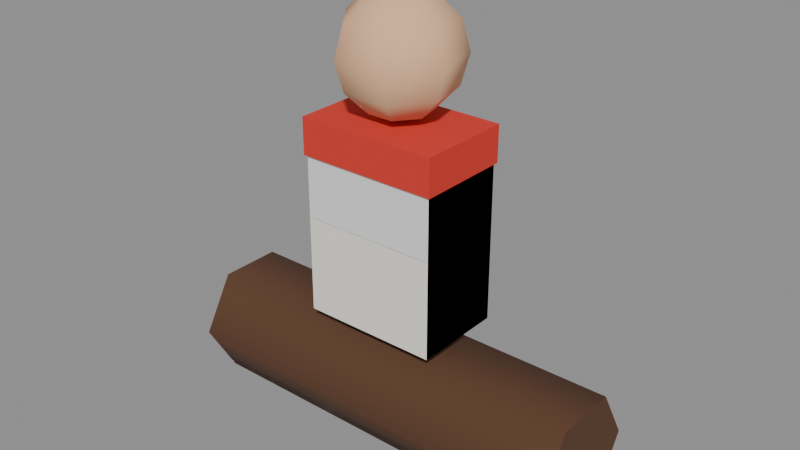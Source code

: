 # Source: leto-sitter.blend  (saved by Blender 5.3.31; exported with 4.5.12 LTS)
import bpy
from mathutils import Matrix  # noqa: F401  (used for matrix-valued properties, if any)

bpy.ops.wm.read_factory_settings(use_empty=True)
scene = bpy.context.scene
scene.name = 'Scene'

# ---- collections
col_solids = bpy.data.collections.new('solids'); scene.collection.children.link(col_solids)

# ---- materials (node trees are filled in below, after node groups)
mat_5a3a26 = bpy.data.materials.new('#5a3a26')
mat_5a3a26.use_backface_culling = True
mat_5a3a26.diffuse_color = (0.1022, 0.04231, 0.01938, 1.0)
mat_f1ede2 = bpy.data.materials.new('#f1ede2')
mat_f1ede2.use_backface_culling = True
mat_f1ede2.diffuse_color = (0.8796, 0.8469, 0.7605, 1.0)
mat_d8362b = bpy.data.materials.new('#d8362b')
mat_d8362b.use_backface_culling = True
mat_d8362b.diffuse_color = (0.6867, 0.03689, 0.02416, 1.0)
mat_e8b890 = bpy.data.materials.new('#e8b890')
mat_e8b890.use_backface_culling = True
mat_e8b890.diffuse_color = (0.807, 0.4793, 0.2789, 1.0)

# ---- material node trees
mat_5a3a26.use_nodes = True; mat_5a3a26.node_tree.nodes.clear()
_N = mat_5a3a26.node_tree.nodes; _L = mat_5a3a26.node_tree.links
n0 = _N.new('ShaderNodeBsdfPrincipled'); n0.name = 'Principled BSDF'; n0.location = (-200, 100)
n0.inputs[0].default_value = (0.1022, 0.04231, 0.01938, 1.0)
n0.inputs[2].default_value = 0.9
n0.inputs[10].default_value = 0.005
n1 = _N.new('ShaderNodeOutputMaterial'); n1.name = 'Material Output'; n1.location = (200, 100)
_L.new(n0.outputs[0], n1.inputs[0])
n1.is_active_output = True
mat_f1ede2.use_nodes = True; mat_f1ede2.node_tree.nodes.clear()
_N = mat_f1ede2.node_tree.nodes; _L = mat_f1ede2.node_tree.links
n0 = _N.new('ShaderNodeBsdfPrincipled'); n0.name = 'Principled BSDF'; n0.location = (-200, 100)
n0.inputs[0].default_value = (0.8796, 0.8469, 0.7605, 1.0)
n0.inputs[2].default_value = 0.9
n0.inputs[10].default_value = 0.005
n1 = _N.new('ShaderNodeOutputMaterial'); n1.name = 'Material Output'; n1.location = (200, 100)
_L.new(n0.outputs[0], n1.inputs[0])
n1.is_active_output = True
mat_d8362b.use_nodes = True; mat_d8362b.node_tree.nodes.clear()
_N = mat_d8362b.node_tree.nodes; _L = mat_d8362b.node_tree.links
n0 = _N.new('ShaderNodeBsdfPrincipled'); n0.name = 'Principled BSDF'; n0.location = (-200, 100)
n0.inputs[0].default_value = (0.6867, 0.03689, 0.02416, 1.0)
n0.inputs[2].default_value = 0.9
n0.inputs[10].default_value = 0.005
n1 = _N.new('ShaderNodeOutputMaterial'); n1.name = 'Material Output'; n1.location = (200, 100)
_L.new(n0.outputs[0], n1.inputs[0])
n1.is_active_output = True
mat_e8b890.use_nodes = True; mat_e8b890.node_tree.nodes.clear()
_N = mat_e8b890.node_tree.nodes; _L = mat_e8b890.node_tree.links
n0 = _N.new('ShaderNodeBsdfPrincipled'); n0.name = 'Principled BSDF'; n0.location = (-200, 100)
n0.inputs[0].default_value = (0.807, 0.4793, 0.2789, 1.0)
n0.inputs[2].default_value = 0.9
n0.inputs[10].default_value = 0.005
n1 = _N.new('ShaderNodeOutputMaterial'); n1.name = 'Material Output'; n1.location = (200, 100)
_L.new(n0.outputs[0], n1.inputs[0])
n1.is_active_output = True

# ---- meshes
me_00__5a3a26_noshadow_r320 = bpy.data.meshes.new('00_#5a3a26_noshadow_r320')
me_00__5a3a26_noshadow_r320.from_pydata([(0.9, 0.28, 0.3), (-0.9, 0.28, 0.3), (0.9, 0.14, 0.5425), (-0.9, 0.14, 0.5425), (0.9, -0.14, 0.5425), (-0.9, -0.14, 0.5425), (0.9, -0.28, 0.3), (-0.9, -0.28, 0.3), (0.9, -0.14, 0.05752), (-0.9, -0.14, 0.05751), (0.9, 0.14, 0.05752), (-0.9, 0.14, 0.05751)], [], [(0, 1, 3, 2), (2, 3, 5, 4), (4, 5, 7, 6), (6, 7, 9, 8), (3, 1, 11, 9, 7, 5), (8, 9, 11, 10), (10, 11, 1, 0), (0, 2, 4, 6, 8, 10)])
me_00__5a3a26_noshadow_r320.polygons.foreach_set('use_smooth', [1, 1, 1, 1, 0, 1, 1, 0])
_k = set([(0, 2), (0, 10), (1, 3), (1, 11), (2, 4), (3, 5), (4, 6), (5, 7), (6, 8), (7, 9), (8, 10), (9, 11)])
me_00__5a3a26_noshadow_r320.attributes.new('sharp_edge', 'BOOLEAN', 'EDGE').data.foreach_set('value', [ (min(e.vertices), max(e.vertices)) in _k for e in me_00__5a3a26_noshadow_r320.edges])
me_00__5a3a26_noshadow_r320.materials.append(mat_5a3a26)
me_00__5a3a26_noshadow_r320.update()
me_01__f1ede2_noshadow_r320 = bpy.data.meshes.new('01_#f1ede2_noshadow_r320')
me_01__f1ede2_noshadow_r320.from_pydata([(-0.3, 0.2, 0.625), (-0.3, -0.2, 0.625), (-0.3, 0.2, 1.475), (-0.3, -0.2, 1.475), (0.3, 0.2, 0.625), (0.3, -0.2, 0.625), (0.3, 0.2, 1.475), (0.3, -0.2, 1.475)], [], [(0, 1, 3, 2), (2, 3, 7, 6), (6, 7, 5, 4), (4, 5, 1, 0), (2, 6, 4, 0), (7, 3, 1, 5)])
me_01__f1ede2_noshadow_r320.materials.append(mat_f1ede2)
me_01__f1ede2_noshadow_r320.update()
me_02__d8362b_noshadow_r110 = bpy.data.meshes.new('02_#d8362b_noshadow_r110')
me_02__d8362b_noshadow_r110.from_pydata([(-0.31, 0.21, 1.32), (-0.31, -0.21, 1.32), (-0.31, 0.21, 1.48), (-0.31, -0.21, 1.48), (0.31, 0.21, 1.32), (0.31, -0.21, 1.32), (0.31, 0.21, 1.48), (0.31, -0.21, 1.48)], [], [(0, 1, 3, 2), (2, 3, 7, 6), (6, 7, 5, 4), (4, 5, 1, 0), (2, 6, 4, 0), (7, 3, 1, 5)])
me_02__d8362b_noshadow_r110.materials.append(mat_d8362b)
me_02__d8362b_noshadow_r110.update()
me_03__e8b890_noshadow_r110 = bpy.data.meshes.new('03_#e8b890_noshadow_r110')
me_03__e8b890_noshadow_r110.from_pydata([(0.0, 1.136e-08, 2.01), (0.0, 0.13, 1.975), (0.0, 0.2252, 1.88), (0.0, 0.26, 1.75), (0.0, 0.2252, 1.62), (0.0, 0.13, 1.525), (0.0, -1.136e-08, 1.49), (0.1016, 0.08105, 1.975), (0.176, 0.1404, 1.88), (0.2033, 0.1621, 1.75), (0.176, 0.1404, 1.62), (0.1016, 0.08105, 1.525), (0.1267, -0.02893, 1.975), (0.2195, -0.0501, 1.88), (0.2535, -0.05786, 1.75), (0.2195, -0.0501, 1.62), (0.1267, -0.02893, 1.525), (0.0564, -0.1171, 1.975), (0.0977, -0.2029, 1.88), (0.1128, -0.2343, 1.75), (0.0977, -0.2029, 1.62), (0.0564, -0.1171, 1.525), (-0.0564, -0.1171, 1.975), (-0.0977, -0.2029, 1.88), (-0.1128, -0.2343, 1.75), (-0.0977, -0.2029, 1.62), (-0.0564, -0.1171, 1.525), (-0.1267, -0.02893, 1.975), (-0.2195, -0.0501, 1.88), (-0.2535, -0.05786, 1.75), (-0.2195, -0.0501, 1.62), (-0.1267, -0.02893, 1.525), (-0.1016, 0.08105, 1.975), (-0.176, 0.1404, 1.88), (-0.2033, 0.1621, 1.75), (-0.176, 0.1404, 1.62), (-0.1016, 0.08105, 1.525)], [], [(1, 0, 7), (6, 5, 11), (4, 3, 9, 10), (2, 1, 7, 8), (5, 4, 10, 11), (3, 2, 8, 9), (6, 11, 16), (10, 9, 14, 15), (8, 7, 12, 13), (11, 10, 15, 16), (9, 8, 13, 14), (7, 0, 12), (15, 14, 19, 20), (13, 12, 17, 18), (16, 15, 20, 21), (14, 13, 18, 19), (12, 0, 17), (6, 16, 21), (18, 17, 22, 23), (21, 20, 25, 26), (19, 18, 23, 24), (17, 0, 22), (6, 21, 26), (20, 19, 24, 25), (26, 25, 30, 31), (24, 23, 28, 29), (22, 0, 27), (6, 26, 31), (25, 24, 29, 30), (23, 22, 27, 28), (31, 30, 35, 36), (29, 28, 33, 34), (27, 0, 32), (6, 31, 36), (30, 29, 34, 35), (28, 27, 32, 33), (36, 35, 4, 5), (34, 33, 2, 3), (32, 0, 1), (6, 36, 5), (35, 34, 3, 4), (33, 32, 1, 2)])
me_03__e8b890_noshadow_r110.polygons.foreach_set('use_smooth', [True] * 42)
me_03__e8b890_noshadow_r110.materials.append(mat_e8b890)
me_03__e8b890_noshadow_r110.update()
me_solid = bpy.data.meshes.new('solid')
me_solid.from_pydata([(-0.5, -0.5, -0.5), (-0.5, -0.5, 0.5), (-0.5, 0.5, -0.5), (-0.5, 0.5, 0.5), (0.5, -0.5, -0.5), (0.5, -0.5, 0.5), (0.5, 0.5, -0.5), (0.5, 0.5, 0.5)], [], [(0, 1, 3, 2), (2, 3, 7, 6), (6, 7, 5, 4), (4, 5, 1, 0), (2, 6, 4, 0), (7, 3, 1, 5)])
me_solid.update()

# ---- objects
ob_00__5a3a26_noshadow_r320 = bpy.data.objects.new('00_#5a3a26_noshadow_r320', me_00__5a3a26_noshadow_r320)
ob_01__f1ede2_noshadow_r320 = bpy.data.objects.new('01_#f1ede2_noshadow_r320', me_01__f1ede2_noshadow_r320)
ob_02__d8362b_noshadow_r110 = bpy.data.objects.new('02_#d8362b_noshadow_r110', me_02__d8362b_noshadow_r110)
ob_03__e8b890_noshadow_r110 = bpy.data.objects.new('03_#e8b890_noshadow_r110', me_03__e8b890_noshadow_r110)
ob_solid = bpy.data.objects.new('solid', me_solid)

# ---- transforms, parenting, visibility, modifiers, constraints
ob_00__5a3a26_noshadow_r320.location = (0.0, 0.0, 0.0)
ob_01__f1ede2_noshadow_r320.location = (0.0, 0.0, 0.0)
ob_02__d8362b_noshadow_r110.location = (0.0, 0.0, 0.0)
ob_03__e8b890_noshadow_r110.location = (0.0, 0.0, 0.0)
ob_solid.location = (0.0, 0.0, 1.05)
ob_solid.rotation_euler = (1.571, -0.0, 0.0)
ob_solid.scale = (0.6, 0.85, 0.4)
ob_solid.display_type = 'WIRE'

# ---- collection membership
scene.collection.objects.link(ob_00__5a3a26_noshadow_r320)
scene.collection.objects.link(ob_01__f1ede2_noshadow_r320)
scene.collection.objects.link(ob_02__d8362b_noshadow_r110)
scene.collection.objects.link(ob_03__e8b890_noshadow_r110)
col_solids.objects.link(ob_solid)

# ---- scene / render settings (as saved in the file)
scene.frame_start = 1; scene.frame_end = 250; scene.frame_set(1)
scene.render.engine = 'BLENDER_EEVEE_NEXT'
scene.render.bake_bias = 0.0
scene.render.bake_samples = 0
scene.render.compositor_device = 'GPU'
scene.eevee.use_volume_custom_range = False
scene.eevee.fast_gi_thickness_near = 0.1
scene.eevee.fast_gi_thickness_far = 0.0
scene.eevee.ray_tracing_options.screen_trace_thickness = 0.1
bpy.context.view_layer.update()

# ---- added for rendering (the .blend has no active camera and no usable light): camera, sun + grey world if the file has none
cam_auto = bpy.data.cameras.new('AutoCamera')
cam_auto.lens = 50.0
cam_auto.sensor_width = 36.0
cam_auto.clip_end = 1000.0
ob_auto_camera = bpy.data.objects.new('AutoCamera', cam_auto)
scene.collection.objects.link(ob_auto_camera)
ob_auto_camera.location = (2.51106, -3.01328, 3.04261)
ob_auto_camera.rotation_euler = (1.09748, -7.21219e-08, 0.694738)
scene.camera = ob_auto_camera
light_auto_sun = bpy.data.lights.new('AutoSun', 'SUN')
light_auto_sun.energy = 3.0
light_auto_sun.angle = 0.0523599
ob_auto_sun = bpy.data.objects.new('AutoSun', light_auto_sun)
scene.collection.objects.link(ob_auto_sun)
ob_auto_sun.rotation_euler = (0.872665, 0.174533, 0.523599)
if scene.world is None:
    world_auto = bpy.data.worlds.new('AutoWorld')
    world_auto.color = (0.3, 0.3, 0.3)
    scene.world = world_auto
bpy.context.view_layer.update()
